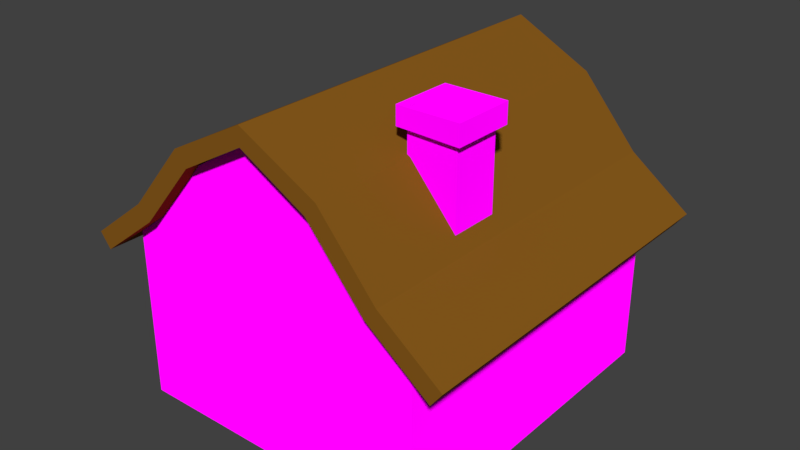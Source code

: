 # Source: House.blend  (saved by Blender 2.80.75; exported with 4.5.12 LTS)
import bpy
from mathutils import Matrix  # noqa: F401  (used for matrix-valued properties, if any)

bpy.ops.wm.read_factory_settings(use_empty=True)
scene = bpy.context.scene
scene.name = 'Scene'

# ---- collections
col_collection_1 = bpy.data.collections.new('Collection 1'); scene.collection.children.link(col_collection_1)

# ---- images (referenced by path relative to the original .blend; pixels are not part of the script)
import os
ASSET_DIR = os.environ.get("B2B_ASSET_DIR", "")  # directory of the original .blend (textures are referenced by path, not embedded)
HERE = os.path.dirname(os.path.abspath(__file__))  # packed textures are extracted next to this script under _unpacked/

def load_image(name, relpath, width, height, colorspace="sRGB"):
    """Load a texture the original file referenced (path relative to the .blend, or extracted next to this script)."""
    p = next((c for c in (os.path.join(HERE, relpath), os.path.join(ASSET_DIR, relpath)) if relpath and os.path.exists(c)), "")
    if p:
        img = bpy.data.images.load(p, check_existing=True)
        img.name = name
    else:  # same state as the original file: an image datablock whose file is absent (Cycles renders it pink)
        img = bpy.data.images.new(name, width, height)
        img.source = "FILE"
        img.filepath = "//" + (relpath or name)
    img.colorspace_settings.name = colorspace
    return img
img_uv_png = load_image('uv.png', 'uv.png', 1024, 1024, 'sRGB')

# ---- materials (node trees are filled in below, after node groups)
mat_house = bpy.data.materials.new('House')
mat_house.alpha_threshold = 0.0
mat_house.roughness = 0.5
mat_house.line_color = (0.0, 0.0, 0.0, 1.0)
mat_door = bpy.data.materials.new('Door')
mat_door.alpha_threshold = 0.0
mat_door.roughness = 0.5
mat_window = bpy.data.materials.new('Window')
mat_window.alpha_threshold = 0.0
mat_window.roughness = 0.5
mat_windowram = bpy.data.materials.new('WindowRam')
mat_windowram.alpha_threshold = 0.0
mat_windowram.roughness = 0.5
mat_doorram = bpy.data.materials.new('DoorRam')
mat_doorram.alpha_threshold = 0.0
mat_doorram.roughness = 0.5
mat_test = bpy.data.materials.new('test')

# ---- material node trees
mat_house.use_nodes = True; mat_house.node_tree.nodes.clear()
_N = mat_house.node_tree.nodes; _L = mat_house.node_tree.links
n0 = _N.new('ShaderNodeOutputMaterial'); n0.name = 'Material Output'; n0.location = (300, 300)
n1 = _N.new('ShaderNodeTexImage'); n1.name = 'Image Texture'; n1.location = (-322, 327)
n1.image = img_uv_png
n1.interpolation = 'Closest'
n2 = _N.new('ShaderNodeBsdfDiffuse'); n2.name = 'Diffuse BSDF'; n2.location = (54, 304)
n2.inputs[1].default_value = 1.0
_L.new(n1.outputs[0], n2.inputs[0])
_L.new(n2.outputs[0], n0.inputs[0])
n0.is_active_output = True
mat_door.use_nodes = True; mat_door.node_tree.nodes.clear()
_N = mat_door.node_tree.nodes; _L = mat_door.node_tree.links
n0 = _N.new('ShaderNodeOutputMaterial'); n0.name = 'Material Output'; n0.location = (300, 300)
n1 = _N.new('ShaderNodeBsdfDiffuse'); n1.name = 'Diffuse BSDF'; n1.location = (10, 300)
n1.inputs[0].default_value = (0.5489, 0.3708, 0.1029, 1.0)
_L.new(n1.outputs[0], n0.inputs[0])
n0.is_active_output = True
mat_window.use_nodes = True; mat_window.node_tree.nodes.clear()
_N = mat_window.node_tree.nodes; _L = mat_window.node_tree.links
n0 = _N.new('ShaderNodeOutputMaterial'); n0.name = 'Material Output'; n0.location = (300, 300)
n1 = _N.new('ShaderNodeBsdfDiffuse'); n1.name = 'Diffuse BSDF'; n1.location = (10, 300)
n1.inputs[0].default_value = (0.09584, 0.1846, 0.8, 1.0)
_L.new(n1.outputs[0], n0.inputs[0])
n0.is_active_output = True
mat_windowram.use_nodes = True; mat_windowram.node_tree.nodes.clear()
_N = mat_windowram.node_tree.nodes; _L = mat_windowram.node_tree.links
n0 = _N.new('ShaderNodeOutputMaterial'); n0.name = 'Material Output'; n0.location = (300, 300)
n1 = _N.new('ShaderNodeBsdfDiffuse'); n1.name = 'Diffuse BSDF'; n1.location = (10, 300)
n1.inputs[0].default_value = (0.2462, 0.1034, 0.01151, 1.0)
_L.new(n1.outputs[0], n0.inputs[0])
n0.is_active_output = True
mat_doorram.use_nodes = True; mat_doorram.node_tree.nodes.clear()
_N = mat_doorram.node_tree.nodes; _L = mat_doorram.node_tree.links
n0 = _N.new('ShaderNodeOutputMaterial'); n0.name = 'Material Output'; n0.location = (300, 300)
n1 = _N.new('ShaderNodeBsdfDiffuse'); n1.name = 'Diffuse BSDF'; n1.location = (10, 300)
n1.inputs[0].default_value = (0.3325, 0.2195, 0.06301, 1.0)
_L.new(n1.outputs[0], n0.inputs[0])
n0.is_active_output = True
mat_test.use_nodes = True; mat_test.node_tree.nodes.clear()
_N = mat_test.node_tree.nodes; _L = mat_test.node_tree.links
n0 = _N.new('ShaderNodeOutputMaterial'); n0.name = 'Material Output'; n0.location = (300, 300)
n1 = _N.new('ShaderNodeBsdfPrincipled'); n1.name = 'Principled BSDF'; n1.location = (10, 300)
n1.distribution = 'GGX'
n1.subsurface_method = 'BURLEY'
n1.inputs[3].default_value = 1.45
n1.inputs[27].default_value = (0.0, 0.0, 0.0, 1.0)
n1.inputs[28].default_value = 1.0
n2 = _N.new('ShaderNodeTexImage'); n2.name = 'Image Texture'; n2.location = (-280, 280)
n2.image = img_uv_png
_L.new(n1.outputs[0], n0.inputs[0])
_L.new(n2.outputs[0], n1.inputs[0])
n0.is_active_output = True

# ---- world
world_world = bpy.data.worlds.new('World'); scene.world = world_world
world_world.color = (0.05088, 0.05088, 0.05088)
world_world.use_sun_shadow = False
world_world.sun_shadow_jitter_overblur = 0.0
world_world.cycles.sampling_method = 'MANUAL'

# ---- meshes
me_cube_007 = bpy.data.meshes.new('Cube.007')
me_cube_007.from_pydata([(-1.0, -0.9751, -1.0), (-1.0, -0.9751, 2.166), (-1.0, 1.025, -1.0), (-1.0, 1.025, 2.166), (1.0, -0.9751, -1.683), (1.0, -0.9751, 2.166), (1.0, 1.025, -1.683), (1.0, 1.025, 2.166), (-1.0, -0.9751, 1.885), (-1.0, 1.025, 1.885), (1.0, 1.025, 1.825), (1.0, -0.9751, 1.825), (-1.257, -1.232, 1.853), (-1.257, -1.232, 2.206), (-1.257, 1.282, 2.206), (1.257, 1.282, 2.206), (1.257, -1.232, 2.206), (-1.257, 1.282, 1.853), (1.257, 1.282, 1.777), (1.257, -1.232, 1.777), (-1.0, -0.9751, 2.554), (-1.0, 1.025, 2.554), (1.0, 1.025, 2.554), (1.0, -0.9751, 2.554), (1.257, -1.232, 2.594), (-1.257, -1.232, 2.594), (-1.257, 1.282, 2.594), (1.257, 1.282, 2.594)], [], [(16, 15, 27, 24), (8, 11, 19, 12), (10, 9, 17, 18), (3, 7, 22, 21), (2, 6, 4, 0), (7, 3, 1, 5), (4, 11, 8, 0), (6, 10, 11, 4), (2, 9, 10, 6), (0, 8, 9, 2), (12, 13, 14, 17), (17, 14, 15, 18), (18, 15, 16, 19), (19, 16, 13, 12), (9, 8, 12, 17), (5, 1, 20, 23), (11, 10, 18, 19), (15, 14, 26, 27), (21, 22, 27, 26), (23, 20, 25, 24), (22, 23, 24, 27), (20, 21, 26, 25), (14, 13, 25, 26), (7, 5, 23, 22), (13, 16, 24, 25), (1, 3, 21, 20)])
me_cube_007.materials.append(mat_house)
me_cube_007.use_remesh_preserve_volume = False
me_cube_007.use_remesh_preserve_attributes = False
me_cube_007.use_mirror_vertex_groups = False
me_cube_007.update()
me_cube_006 = bpy.data.meshes.new('Cube.006')
me_cube_006.from_pydata([(0.0, 1.766, -0.3684), (0.25, 1.766, -0.3708), (-0.25, 1.766, -0.3684), (0.0, 1.766, -0.01178), (0.25, 1.766, -0.0952), (-0.25, 1.766, -0.09177), (-0.125, 1.766, -0.3684), (-0.125, 1.766, -0.03374), (0.125, 1.766, -0.3696), (0.125, 1.766, -0.03546), (0.0, 1.705, -0.3684), (0.25, 1.705, -0.3708), (-0.25, 1.705, -0.3684), (0.0, 1.705, -0.01178), (0.25, 1.705, -0.0952), (-0.25, 1.705, -0.09177), (-0.125, 1.705, -0.3684), (-0.125, 1.705, -0.03374), (0.125, 1.705, -0.3696), (0.125, 1.705, -0.03546), (-0.2349, 1.766, -0.3684), (-0.2349, 1.766, -0.08476), (-0.2349, 1.705, -0.3684), (-0.2349, 1.705, -0.08476), (0.0, 1.766, -0.02915), (0.25, 1.766, -0.1086), (-0.25, 1.766, -0.1052), (-0.125, 1.766, -0.05004), (0.125, 1.766, -0.05173), (0.0, 1.705, -0.02915), (0.25, 1.705, -0.1086), (-0.25, 1.705, -0.1052), (-0.125, 1.705, -0.05004), (0.125, 1.705, -0.05173), (-0.2349, 1.705, -0.09857), (-0.2349, 1.766, -0.09857), (0.235, 1.766, -0.3707), (0.235, 1.766, -0.08802), (0.235, 1.705, -0.3707), (0.235, 1.705, -0.08802), (0.235, 1.705, -0.1018), (0.235, 1.766, -0.1018), (0.0, 1.766, -0.3532), (0.25, 1.766, -0.359), (-0.25, 1.766, -0.3566), (-0.125, 1.766, -0.3541), (0.125, 1.766, -0.3553), (0.0, 1.705, -0.3532), (0.25, 1.705, -0.359), (-0.25, 1.705, -0.3566), (-0.125, 1.705, -0.3541), (0.125, 1.705, -0.3553), (-0.2349, 1.766, -0.3563), (-0.2349, 1.705, -0.3563), (0.235, 1.766, -0.3586), (0.235, 1.705, -0.3586)], [], [(41, 37, 4, 25), (27, 7, 3, 24), (35, 21, 7, 27), (24, 3, 9, 28), (40, 30, 14, 39), (32, 29, 13, 17), (34, 32, 17, 23), (29, 33, 19, 13), (25, 4, 14, 30), (44, 2, 12, 49), (36, 1, 11, 38), (6, 0, 10, 16), (37, 9, 19, 39), (3, 7, 17, 13), (20, 6, 16, 22), (21, 5, 15, 23), (0, 8, 18, 10), (9, 3, 13, 19), (7, 21, 23, 17), (2, 20, 22, 12), (31, 34, 23, 15), (26, 5, 21, 35), (44, 26, 35, 52), (49, 53, 34, 31), (5, 26, 31, 15), (43, 25, 30, 48), (47, 51, 33, 29), (53, 50, 32, 34), (50, 47, 29, 32), (55, 48, 30, 40), (42, 24, 28, 46), (52, 35, 27, 45), (45, 27, 24, 42), (54, 41, 25, 43), (46, 28, 41, 54), (51, 55, 40, 33), (4, 37, 39, 14), (8, 36, 38, 18), (33, 40, 39, 19), (28, 9, 37, 41), (18, 38, 55, 51), (8, 46, 54, 36), (36, 54, 43, 1), (6, 45, 42, 0), (20, 52, 45, 6), (0, 42, 46, 8), (38, 11, 48, 55), (16, 10, 47, 50), (22, 16, 50, 53), (10, 18, 51, 47), (1, 43, 48, 11), (12, 22, 53, 49), (2, 44, 52, 20), (26, 44, 49, 31)])
me_cube_006.polygons.foreach_set('use_smooth', [True] * 54)
me_cube_006.polygons.foreach_set('material_index', [2, 2, 2, 2, 1, 1, 1, 1, 2, 2, 1, 1, 2, 2, 1, 2, 1, 2, 2, 1, 1, 2, 2, 1, 2, 2, 1, 1, 1, 1, 1, 1, 1, 2, 1, 1, 2, 1, 1, 2, 1, 2, 2, 2, 2, 2, 1, 1, 1, 1, 2, 1, 2, 2])
me_cube_006.materials.append(mat_door)
me_cube_006.materials.append(mat_window)
me_cube_006.materials.append(mat_windowram)
me_cube_006.use_remesh_preserve_volume = False
me_cube_006.use_remesh_preserve_attributes = False
me_cube_006.use_mirror_vertex_groups = False
me_cube_006.update()
me_sphere = bpy.data.meshes.new('Sphere')
me_sphere.from_pydata([(1.352e-08, 0.03972, 0.0959), (1.352e-08, 0.0734, 0.0734), (1.352e-08, 0.08631, 0.05767), (1.352e-08, 0.0959, 0.03972), (1.352e-08, 0.1018, 0.02025), (1.352e-08, 0.1038, 7.161e-09), (1.352e-08, 0.1018, -0.02025), (1.352e-08, 0.08631, -0.05767), (1.352e-08, 0.0734, -0.0734), (1.352e-08, 0.05767, -0.08631), (1.352e-08, 0.03972, -0.0959), (0.01013, 0.01754, 0.1018), (0.01986, 0.0344, 0.0959), (0.02884, 0.04994, 0.08631), (0.0367, 0.06357, 0.0734), (0.04316, 0.07475, 0.05767), (0.04795, 0.08305, 0.03972), (0.05091, 0.08817, 0.02025), (0.0519, 0.0899, 7.161e-09), (0.05091, 0.08817, -0.02025), (0.04795, 0.08305, -0.03972), (0.04316, 0.07475, -0.05767), (0.0367, 0.06357, -0.0734), (0.02884, 0.04994, -0.08631), (0.01986, 0.0344, -0.0959), (0.01013, 0.01754, -0.1018), (0.01754, 0.01013, 0.1018), (0.0344, 0.01986, 0.0959), (0.04994, 0.02884, 0.08631), (0.06357, 0.0367, 0.0734), (0.07475, 0.04316, 0.05767), (0.08306, 0.04795, 0.03972), (0.08817, 0.05091, 0.02025), (0.0899, 0.0519, 7.161e-09), (0.08817, 0.05091, -0.02025), (0.08306, 0.04795, -0.03972), (0.07475, 0.04316, -0.05767), (0.06357, 0.0367, -0.0734), (0.04994, 0.02884, -0.08631), (0.0344, 0.01986, -0.0959), (0.01754, 0.01013, -0.1018), (0.02025, -2.666e-07, 0.1018), (0.03972, -2.627e-07, 0.0959), (0.05767, -2.627e-07, 0.08631), (0.0734, -2.674e-07, 0.0734), (0.08631, -2.704e-07, 0.05767), (0.0959, -2.643e-07, 0.03972), (0.1018, -2.704e-07, 0.02025), (0.1038, -2.674e-07, 7.161e-09), (0.1018, -2.674e-07, -0.02025), (0.0959, -2.704e-07, -0.03972), (0.08631, -2.704e-07, -0.05767), (0.0734, -2.674e-07, -0.0734), (0.05767, -2.627e-07, -0.08631), (0.03972, -2.658e-07, -0.0959), (0.02025, -2.658e-07, -0.1018), (0.01754, -0.01013, 0.1018), (0.0344, -0.01986, 0.0959), (0.04994, -0.02884, 0.08631), (0.06357, -0.0367, 0.0734), (0.07475, -0.04316, 0.05767), (0.08306, -0.04795, 0.03972), (0.08817, -0.05091, 0.02025), (0.0899, -0.0519, 7.161e-09), (0.08817, -0.05091, -0.02025), (0.08306, -0.04795, -0.03972), (0.07475, -0.04316, -0.05767), (0.06357, -0.0367, -0.0734), (0.04994, -0.02884, -0.08631), (0.0344, -0.01986, -0.0959), (0.01754, -0.01013, -0.1018), (0.01013, -0.01754, 0.1018), (0.01986, -0.0344, 0.0959), (0.02884, -0.04994, 0.08631), (0.0367, -0.06357, 0.0734), (0.04316, -0.07475, 0.05767), (0.04795, -0.08306, 0.03972), (0.05091, -0.08817, 0.02025), (0.0519, -0.0899, 7.161e-09), (0.05091, -0.08817, -0.02025), (0.04795, -0.08306, -0.03972), (0.04316, -0.07475, -0.05767), (0.0367, -0.06357, -0.0734), (0.02884, -0.04994, -0.08631), (0.01986, -0.0344, -0.0959), (0.01013, -0.01754, -0.1018), (1.342e-08, -0.02025, 0.1018), (1.497e-08, -0.03972, 0.0959), (1.497e-08, -0.05767, 0.08631), (8.779e-09, -0.0734, 0.0734), (5.685e-09, -0.08631, 0.05767), (1.187e-08, -0.0959, 0.03972), (5.685e-09, -0.1018, 0.02025), (5.685e-09, -0.1038, 7.161e-09), (1.187e-08, -0.1018, -0.02025), (1.187e-08, -0.0959, -0.03972), (5.685e-09, -0.08631, -0.05767), (8.779e-09, -0.0734, -0.0734), (1.187e-08, -0.05767, -0.08631), (1.187e-08, -0.03972, -0.0959), (1.342e-08, -0.02025, -0.1018), (-0.01013, -0.01754, 0.1018), (-0.01986, -0.0344, 0.0959), (-0.02884, -0.04994, 0.08631), (-0.0367, -0.06357, 0.0734), (-0.04316, -0.07475, 0.05767), (-0.04795, -0.08306, 0.03972), (-0.05091, -0.08817, 0.02025), (-0.0519, -0.0899, 7.161e-09), (-0.05091, -0.08817, -0.02025), (-0.04795, -0.08306, -0.03972), (-0.04316, -0.07475, -0.05767), (-0.0367, -0.06357, -0.0734), (-0.02884, -0.04994, -0.08631), (-0.01986, -0.0344, -0.0959), (-0.01013, -0.01754, -0.1018), (-1.577e-08, -2.826e-07, 0.1038), (-0.01754, -0.01013, 0.1018), (-0.0344, -0.01986, 0.0959), (-0.04994, -0.02884, 0.08631), (-0.06357, -0.0367, 0.0734), (-0.07475, -0.04316, 0.05767), (-0.08306, -0.04795, 0.03972), (-0.08817, -0.05091, 0.02025), (-0.0899, -0.0519, 7.161e-09), (-0.08817, -0.05091, -0.02025), (-0.08306, -0.04795, -0.03972), (-0.07475, -0.04316, -0.05767), (-0.06357, -0.0367, -0.0734), (-0.04994, -0.02884, -0.08631), (-0.0344, -0.01986, -0.0959), (-0.01754, -0.01013, -0.1018), (1.352e-08, -2.657e-07, -0.1038), (-0.02025, -2.658e-07, 0.1018), (-0.03972, -2.658e-07, 0.0959), (-0.05767, -2.627e-07, 0.08631), (-0.0734, -2.612e-07, 0.0734), (-0.08631, -2.55e-07, 0.05767), (-0.0959, -2.643e-07, 0.03972), (-0.1018, -2.581e-07, 0.02025), (-0.1038, -2.612e-07, 7.161e-09), (-0.1018, -2.612e-07, -0.02025), (-0.0959, -2.643e-07, -0.03972), (-0.08631, -2.55e-07, -0.05767), (-0.0734, -2.612e-07, -0.0734), (-0.05767, -2.612e-07, -0.08631), (-0.03972, -2.643e-07, -0.0959), (-0.02025, -2.658e-07, -0.1018), (-0.01754, 0.01013, 0.1018), (-0.0344, 0.01986, 0.0959), (-0.04994, 0.02884, 0.08631), (-0.06357, 0.0367, 0.0734), (-0.07475, 0.04316, 0.05767), (-0.08306, 0.04795, 0.03972), (-0.08817, 0.05091, 0.02025), (-0.0899, 0.0519, 7.161e-09), (-0.08817, 0.05091, -0.02025), (-0.08306, 0.04795, -0.03972), (-0.07475, 0.04316, -0.05767), (-0.06357, 0.0367, -0.0734), (-0.04994, 0.02884, -0.08631), (-0.0344, 0.01986, -0.0959), (-0.01754, 0.01013, -0.1018), (-0.01013, 0.01754, 0.1018), (-0.01986, 0.0344, 0.0959), (-0.02884, 0.04994, 0.08631), (-0.0367, 0.06357, 0.0734), (-0.04316, 0.07475, 0.05767), (-0.04795, 0.08305, 0.03972), (-0.05091, 0.08817, 0.02025), (-0.0519, 0.0899, 7.161e-09), (-0.05091, 0.08817, -0.02025), (-0.04795, 0.08305, -0.03972), (-0.04316, 0.07475, -0.05767), (-0.0367, 0.06357, -0.0734), (-0.02884, 0.04994, -0.08631), (-0.01986, 0.0344, -0.0959), (-0.01013, 0.01754, -0.1018), (1.342e-08, 0.02025, 0.1018), (1.806e-08, 0.05767, 0.08631), (1.187e-08, 0.0959, -0.03972), (1.342e-08, 0.02025, -0.1018)], [], [(0, 178, 11, 12), (180, 6, 19, 20), (179, 0, 12, 13), (7, 180, 20, 21), (1, 179, 13, 14), (8, 7, 21, 22), (2, 1, 14, 15), (9, 8, 22, 23), (3, 2, 15, 16), (10, 9, 23, 24), (4, 3, 16, 17), (181, 10, 24, 25), (5, 4, 17, 18), (178, 116, 11), (132, 181, 25), (6, 5, 18, 19), (11, 116, 26), (132, 25, 40), (19, 18, 33, 34), (12, 11, 26, 27), (20, 19, 34, 35), (13, 12, 27, 28), (21, 20, 35, 36), (14, 13, 28, 29), (22, 21, 36, 37), (15, 14, 29, 30), (23, 22, 37, 38), (16, 15, 30, 31), (24, 23, 38, 39), (17, 16, 31, 32), (25, 24, 39, 40), (18, 17, 32, 33), (30, 29, 44, 45), (38, 37, 52, 53), (31, 30, 45, 46), (39, 38, 53, 54), (32, 31, 46, 47), (40, 39, 54, 55), (33, 32, 47, 48), (26, 116, 41), (132, 40, 55), (34, 33, 48, 49), (27, 26, 41, 42), (35, 34, 49, 50), (28, 27, 42, 43), (36, 35, 50, 51), (29, 28, 43, 44), (37, 36, 51, 52), (49, 48, 63, 64), (42, 41, 56, 57), (50, 49, 64, 65), (43, 42, 57, 58), (51, 50, 65, 66), (44, 43, 58, 59), (52, 51, 66, 67), (45, 44, 59, 60), (53, 52, 67, 68), (46, 45, 60, 61), (54, 53, 68, 69), (47, 46, 61, 62), (55, 54, 69, 70), (48, 47, 62, 63), (41, 116, 56), (132, 55, 70), (68, 67, 82, 83), (61, 60, 75, 76), (69, 68, 83, 84), (62, 61, 76, 77), (70, 69, 84, 85), (63, 62, 77, 78), (56, 116, 71), (132, 70, 85), (64, 63, 78, 79), (57, 56, 71, 72), (65, 64, 79, 80), (58, 57, 72, 73), (66, 65, 80, 81), (59, 58, 73, 74), (67, 66, 81, 82), (60, 59, 74, 75), (72, 71, 86, 87), (80, 79, 94, 95), (73, 72, 87, 88), (81, 80, 95, 96), (74, 73, 88, 89), (82, 81, 96, 97), (75, 74, 89, 90), (83, 82, 97, 98), (76, 75, 90, 91), (84, 83, 98, 99), (77, 76, 91, 92), (85, 84, 99, 100), (78, 77, 92, 93), (71, 116, 86), (132, 85, 100), (79, 78, 93, 94), (91, 90, 105, 106), (99, 98, 113, 114), (92, 91, 106, 107), (100, 99, 114, 115), (93, 92, 107, 108), (86, 116, 101), (132, 100, 115), (94, 93, 108, 109), (87, 86, 101, 102), (95, 94, 109, 110), (88, 87, 102, 103), (96, 95, 110, 111), (89, 88, 103, 104), (97, 96, 111, 112), (90, 89, 104, 105), (98, 97, 112, 113), (110, 109, 125, 126), (103, 102, 118, 119), (111, 110, 126, 127), (104, 103, 119, 120), (112, 111, 127, 128), (105, 104, 120, 121), (113, 112, 128, 129), (106, 105, 121, 122), (114, 113, 129, 130), (107, 106, 122, 123), (115, 114, 130, 131), (108, 107, 123, 124), (101, 116, 117), (132, 115, 131), (109, 108, 124, 125), (102, 101, 117, 118), (130, 129, 145, 146), (123, 122, 138, 139), (131, 130, 146, 147), (124, 123, 139, 140), (117, 116, 133), (132, 131, 147), (125, 124, 140, 141), (118, 117, 133, 134), (126, 125, 141, 142), (119, 118, 134, 135), (127, 126, 142, 143), (120, 119, 135, 136), (128, 127, 143, 144), (121, 120, 136, 137), (129, 128, 144, 145), (122, 121, 137, 138), (143, 142, 157, 158), (136, 135, 150, 151), (144, 143, 158, 159), (137, 136, 151, 152), (145, 144, 159, 160), (138, 137, 152, 153), (146, 145, 160, 161), (139, 138, 153, 154), (147, 146, 161, 162), (140, 139, 154, 155), (133, 116, 148), (132, 147, 162), (141, 140, 155, 156), (134, 133, 148, 149), (142, 141, 156, 157), (135, 134, 149, 150), (162, 161, 176, 177), (155, 154, 169, 170), (148, 116, 163), (132, 162, 177), (156, 155, 170, 171), (149, 148, 163, 164), (157, 156, 171, 172), (150, 149, 164, 165), (158, 157, 172, 173), (151, 150, 165, 166), (159, 158, 173, 174), (152, 151, 166, 167), (160, 159, 174, 175), (153, 152, 167, 168), (161, 160, 175, 176), (154, 153, 168, 169), (166, 165, 179, 1), (174, 173, 7, 8), (167, 166, 1, 2), (175, 174, 8, 9), (168, 167, 2, 3), (176, 175, 9, 10), (169, 168, 3, 4), (177, 176, 10, 181), (170, 169, 4, 5), (163, 116, 178), (132, 177, 181), (171, 170, 5, 6), (164, 163, 178, 0), (172, 171, 6, 180), (165, 164, 0, 179), (173, 172, 180, 7)])
me_sphere.polygons.foreach_set('use_smooth', [True] * 192)
me_sphere.use_remesh_preserve_volume = False
me_sphere.use_remesh_preserve_attributes = False
me_sphere.use_mirror_vertex_groups = False
me_sphere.update()
me_cube_005 = bpy.data.meshes.new('Cube.005')
me_cube_005.from_pydata([(0.0, 1.766, -1.0), (-0.5, 1.766, -1.0), (0.5, 1.766, -1.0), (0.0, 1.766, 0.1576), (-0.5, 1.766, -0.1182), (0.5, 1.766, -0.1089), (0.25, 1.766, -1.0), (0.25, 1.766, 0.07812), (-0.25, 1.766, -1.0), (-0.25, 1.766, 0.08221), (0.0, 1.536, -1.0), (-0.5, 1.536, -1.0), (0.5, 1.536, -1.0), (0.0, 1.536, 0.1576), (-0.5, 1.536, -0.1182), (0.5, 1.536, -0.1089), (0.25, 1.536, -1.0), (0.25, 1.536, 0.07812), (-0.25, 1.536, -1.0), (-0.25, 1.536, 0.08221), (0.0, 1.766, -0.3684), (-0.5, 1.766, -0.4854), (0.5, 1.766, -0.48), (0.25, 1.766, -0.3708), (-0.25, 1.766, -0.3684), (0.0, 1.536, -0.3244), (-0.5, 1.536, -0.4854), (0.5, 1.536, -0.48), (0.25, 1.536, -0.3708), (-0.25, 1.536, -0.3684), (0.0, 1.766, -0.01178), (-0.5, 1.766, -0.26), (0.5, 1.766, -0.2522), (0.25, 1.766, -0.0952), (-0.25, 1.766, -0.09177), (0.0, 1.536, -0.02852), (-0.5, 1.536, -0.26), (0.5, 1.536, -0.2522), (0.25, 1.536, -0.0952), (-0.25, 1.536, -0.09177), (-0.125, 1.766, 0.1199), (-0.125, 1.766, -1.0), (-0.125, 1.536, 0.1199), (-0.125, 1.536, -1.0), (-0.125, 1.536, -0.3464), (-0.125, 1.766, -0.3684), (-0.125, 1.536, -0.06015), (-0.125, 1.766, -0.03374), (0.125, 1.766, -1.0), (0.125, 1.766, 0.1178), (0.125, 1.536, -1.0), (0.125, 1.536, 0.1178), (0.125, 1.536, -0.3476), (0.125, 1.766, -0.3696), (0.125, 1.536, -0.06186), (0.125, 1.766, -0.03546), (0.4646, 1.766, -0.08241), (0.4646, 1.766, -1.0), (0.4646, 1.536, -0.08241), (0.4646, 1.536, -1.0), (0.4646, 1.536, -0.4645), (0.4646, 1.766, -0.4645), (0.4646, 1.536, -0.2299), (0.4646, 1.766, -0.2299), (0.0, 1.766, 0.1359), (-0.5, 1.766, -0.1363), (0.5, 1.766, -0.1272), (0.25, 1.766, 0.05596), (-0.25, 1.766, 0.05996), (0.0, 1.536, 0.1338), (-0.5, 1.536, -0.1363), (0.5, 1.536, -0.1272), (0.25, 1.536, 0.05596), (-0.25, 1.536, 0.05996), (-0.125, 1.536, 0.09687), (-0.125, 1.766, 0.1002), (0.125, 1.536, 0.09487), (0.125, 1.766, 0.09824), (0.4646, 1.536, -0.1013), (0.4646, 1.766, -0.1013), (-0.4767, 1.766, -1.0), (-0.4767, 1.766, -0.09955), (-0.4767, 1.536, -1.0), (-0.4767, 1.536, -0.09955), (-0.4767, 1.536, -0.4745), (-0.4767, 1.766, -0.4745), (-0.4767, 1.536, -0.2443), (-0.4767, 1.766, -0.2443), (-0.4767, 1.536, -0.1181), (-0.4767, 1.766, -0.1181)], [], [(75, 40, 3, 64), (79, 56, 5, 66), (77, 49, 7, 67), (89, 81, 9, 68), (74, 69, 13, 42), (78, 71, 15, 58), (76, 72, 17, 51), (88, 73, 19, 83), (48, 6, 16, 50), (80, 8, 18, 82), (21, 1, 11, 26), (66, 5, 15, 71), (40, 9, 19, 42), (56, 7, 17, 58), (57, 2, 12, 59), (49, 3, 13, 51), (41, 0, 10, 43), (81, 4, 14, 83), (2, 22, 27, 12), (31, 21, 26, 36), (82, 18, 29, 84), (50, 16, 28, 52), (59, 12, 27, 60), (43, 10, 25, 44), (80, 85, 24, 8), (48, 53, 23, 6), (57, 61, 22, 2), (41, 45, 20, 0), (65, 31, 36, 70), (22, 32, 37, 27), (84, 29, 39, 86), (52, 28, 38, 54), (60, 27, 37, 62), (44, 25, 35, 46), (85, 87, 34, 24), (61, 63, 32, 22), (29, 44, 46, 39), (8, 24, 45, 41), (18, 43, 44, 29), (8, 41, 43, 18), (3, 40, 42, 13), (73, 74, 42, 19), (68, 9, 40, 75), (25, 52, 54, 35), (0, 20, 53, 48), (10, 50, 52, 25), (7, 49, 51, 17), (0, 48, 50, 10), (69, 76, 51, 13), (64, 3, 49, 77), (23, 33, 63, 61), (28, 60, 62, 38), (6, 23, 61, 57), (16, 59, 60, 28), (6, 57, 59, 16), (5, 56, 58, 15), (72, 78, 58, 17), (67, 7, 56, 79), (33, 67, 79, 63), (38, 62, 78, 72), (30, 64, 77, 55), (35, 54, 76, 69), (34, 68, 75, 47), (39, 46, 74, 73), (4, 65, 70, 14), (32, 66, 71, 37), (86, 39, 73, 88), (54, 38, 72, 76), (62, 37, 71, 78), (46, 35, 69, 74), (87, 89, 68, 34), (55, 77, 67, 33), (63, 79, 66, 32), (47, 75, 64, 30), (31, 65, 89, 87), (36, 86, 88, 70), (21, 31, 87, 85), (26, 84, 86, 36), (1, 21, 85, 80), (11, 82, 84, 26), (9, 81, 83, 19), (1, 80, 82, 11), (70, 88, 83, 14), (65, 4, 81, 89)])
me_cube_005.polygons.foreach_set('use_smooth', [True] * 84)
me_cube_005.polygons.foreach_set('material_index', [2, 2, 2, 2, 0, 0, 0, 0, 0, 0, 2, 2, 2, 2, 0, 2, 0, 2, 2, 2, 0, 0, 0, 0, 0, 0, 2, 0, 2, 2, 0, 0, 0, 0, 0, 2, 0, 0, 0, 0, 2, 0, 2, 0, 0, 0, 2, 0, 0, 2, 0, 0, 0, 0, 0, 2, 0, 2, 0, 0, 0, 0, 0, 0, 2, 2, 0, 0, 0, 0, 0, 0, 2, 0, 2, 0, 2, 0, 2, 0, 2, 0, 0, 2])
me_cube_005.materials.append(mat_door)
me_cube_005.materials.append(mat_window)
me_cube_005.materials.append(mat_doorram)
me_cube_005.use_remesh_preserve_volume = False
me_cube_005.use_remesh_preserve_attributes = False
me_cube_005.use_mirror_vertex_groups = False
me_cube_005.update()
me_cube_004 = bpy.data.meshes.new('Cube.004')
me_cube_004.from_pydata([(1.264, -0.602, 0.7269), (1.264, 1.794, 0.7269), (0.0, 1.794, 1.722), (0.0, -0.602, 1.722), (0.5, 1.794, 1.46), (0.5, -0.602, 1.46), (0.8679, 1.794, 1.028), (0.8679, -0.602, 1.028)], [], [(4, 2, 3, 5), (6, 4, 5, 7), (1, 6, 7, 0)])
me_cube_004.materials.append(mat_windowram)
me_cube_004.use_remesh_preserve_volume = False
me_cube_004.use_remesh_preserve_attributes = False
me_cube_004.use_mirror_vertex_groups = False
me_cube_004.update()
me_cube_003 = bpy.data.meshes.new('Cube.003')
me_cube_003.from_pydata([(-1.0, -0.4437, -1.0), (-0.8316, -0.4437, 0.3439), (-1.0, 1.766, -1.0), (-0.8316, 1.766, 0.3439), (1.0, -0.4437, -1.0), (0.8307, -0.4437, 0.3439), (1.0, 1.766, -1.0), (0.8307, 1.766, 0.3439), (0.0, 1.766, -1.0), (0.0, 1.766, 0.9495), (0.0, -0.4437, -1.0), (0.0, -0.4437, 0.9495), (-0.5, 1.766, -1.0), (-0.5, -0.4437, 0.6467), (-0.5, 1.766, 0.6467), (-0.5, -0.4437, -1.0), (0.5, 1.766, 0.6467), (0.5, -0.4437, -1.0), (0.5, 1.766, -1.0), (0.5, -0.4437, 0.6467), (-1.0, -0.4437, 0.1593), (-1.0, 1.766, 0.1593), (1.0, 1.766, 0.1593), (1.0, -0.4437, 0.1593), (0.0, -0.4437, 0.6817), (0.0, 1.766, 0.6817), (-0.5, 1.766, 0.4205), (-0.5, -0.4437, 0.4205), (0.5, -0.4437, 0.4205), (0.5, 1.766, 0.4205), (-1.0, 1.766, -0.3379), (1.0, 1.766, -0.3379), (1.0, -0.4437, -0.3379), (0.0, -0.4437, -0.07669), (0.0, 1.766, 0.1576), (-0.5, 1.766, -0.1182), (-0.5, -0.4437, -0.2073), (0.5, -0.4437, -0.2073), (0.5, 1.766, -0.1089), (-1.0, -0.4437, -0.3379), (0.25, 1.766, -1.0), (0.25, -0.4437, 0.7981), (0.25, 1.766, 0.7981), (0.25, -0.4437, -1.0), (0.25, 1.766, 0.5511), (0.25, -0.4437, 0.5511), (0.25, -0.4437, -0.142), (0.25, 1.766, 0.07812), (-0.25, 1.766, 0.7981), (-0.25, -0.4437, -1.0), (-0.25, 1.766, -1.0), (-0.25, -0.4437, 0.7981), (-0.25, -0.4437, 0.5511), (-0.25, 1.766, 0.5511), (-0.25, 1.766, 0.08221), (-0.25, -0.4437, -0.142)], [], [(20, 1, 3, 21), (29, 16, 7, 22), (22, 7, 5, 23), (27, 13, 1, 20), (18, 6, 4, 17), (50, 8, 10, 49), (45, 41, 11, 24), (53, 48, 9, 25), (21, 3, 14, 26), (2, 12, 15, 0), (52, 51, 13, 27), (23, 5, 19, 28), (40, 18, 17, 43), (44, 42, 16, 29), (47, 44, 29, 38), (32, 23, 28, 37), (55, 52, 27, 36), (30, 21, 26, 35), (54, 53, 25, 34), (46, 45, 24, 33), (36, 27, 20, 39), (31, 22, 23, 32), (38, 29, 22, 31), (39, 20, 21, 30), (0, 39, 30, 2), (18, 38, 31, 6), (6, 31, 32, 4), (15, 36, 39, 0), (43, 46, 33, 10), (2, 30, 35, 12), (49, 55, 36, 15), (4, 32, 37, 17), (17, 37, 46, 43), (37, 28, 45, 46), (34, 25, 44, 47), (25, 9, 42, 44), (8, 40, 43, 10), (28, 19, 41, 45), (10, 33, 55, 49), (35, 26, 53, 54), (33, 24, 52, 55), (24, 11, 51, 52), (26, 14, 48, 53), (12, 50, 49, 15)])
_uv = me_cube_003.uv_layers.new(name='UVMap')
_uv.uv.foreach_set('vector', [0.04545, 0.6001, 0.04545, 0.6837, 1.045, 0.6837, 1.045, 0.6001, 0.8188, 0.1534, 0.8188, 0.1734, 0.848, 0.1467, 0.8629, 0.1304, 1.045, 0.6001, 1.045, 0.6837, 0.04545, 0.6837, 0.04545, 0.6001, 0.7265, 0.1538, 0.7265, 0.1749, 0.6956, 0.1467, 0.68, 0.1295, 0.7263, 1.045, 0.9526, 1.045, 0.9526, 0.04545, 0.7263, 0.04545, 0.3869, 1.045, 0.5, 1.045, 0.5, 0.04545, 0.3869, 0.04545, 0.7962, 0.166, 0.7962, 0.1889, 0.773, 0.203, 0.773, 0.1781, 0.7527, 0.1649, 0.7527, 0.1867, 0.7747, 0.2001, 0.7747, 0.1765, 0.6865, 0.1304, 0.7014, 0.1467, 0.7306, 0.1734, 0.7306, 0.1534, 0.04741, 1.045, 0.2737, 1.045, 0.2737, 0.04545, 0.04741, 0.04545, 0.7497, 0.166, 0.7497, 0.1889, 0.7265, 0.1749, 0.7265, 0.1538, 0.866, 0.1295, 0.8503, 0.1467, 0.8195, 0.1749, 0.8195, 0.1538, 0.6132, 1.045, 0.7263, 1.045, 0.7263, 0.04545, 0.6132, 0.04545, 0.7968, 0.1649, 0.7968, 0.1867, 0.8188, 0.1734, 0.8188, 0.1534, 0.7968, 0.1232, 0.7968, 0.1649, 0.8188, 0.1534, 0.8188, 0.1067, 0.866, 0.08328, 0.866, 0.1295, 0.8195, 0.1538, 0.8195, 0.09543, 0.7497, 0.1015, 0.7497, 0.166, 0.7265, 0.1538, 0.7265, 0.09543, 0.6865, 0.08654, 0.6865, 0.1304, 0.7306, 0.1534, 0.7306, 0.1059, 0.7527, 0.1236, 0.7527, 0.1649, 0.7747, 0.1765, 0.7747, 0.1302, 0.7962, 0.1015, 0.7962, 0.166, 0.773, 0.1781, 0.773, 0.1076, 0.7265, 0.09543, 0.7265, 0.1538, 0.68, 0.1295, 0.68, 0.08328, 0.8652, 0.1256, 0.8652, 0.1861, 0.6737, 0.1861, 0.6737, 0.1256, 0.8188, 0.1067, 0.8188, 0.1534, 0.8629, 0.1304, 0.8629, 0.08654, 0.01386, 0.1347, 0.01386, 0.2077, 0.3386, 0.2077, 0.3386, 0.1347, 0.01386, 0.03734, 0.01386, 0.1347, 0.3386, 0.1347, 0.3386, 0.03734, 0.8188, 0.02814, 0.8188, 0.1067, 0.8629, 0.08654, 0.8629, 0.02814, 0.8652, 0.04497, 0.8652, 0.1256, 0.6737, 0.1256, 0.6737, 0.04497, 0.7265, 0.0217, 0.7265, 0.09543, 0.68, 0.08328, 0.68, 0.0217, 0.7962, 0.0217, 0.7962, 0.1015, 0.773, 0.1076, 0.773, 0.0217, 0.6865, 0.02814, 0.6865, 0.08654, 0.7306, 0.1059, 0.7306, 0.02814, 0.7497, 0.0217, 0.7497, 0.1015, 0.7265, 0.09543, 0.7265, 0.0217, 0.866, 0.0217, 0.866, 0.08328, 0.8195, 0.09543, 0.8195, 0.0217, 0.8195, 0.0217, 0.8195, 0.09543, 0.7962, 0.1015, 0.7962, 0.0217, 0.8195, 0.09543, 0.8195, 0.1538, 0.7962, 0.166, 0.7962, 0.1015, 0.7747, 0.1302, 0.7747, 0.1765, 0.7968, 0.1649, 0.7968, 0.1232, 0.7747, 0.1765, 0.7747, 0.2001, 0.7968, 0.1867, 0.7968, 0.1649, 0.5, 1.045, 0.6132, 1.045, 0.6132, 0.04545, 0.5, 0.04545, 0.8195, 0.1538, 0.8195, 0.1749, 0.7962, 0.1889, 0.7962, 0.166, 0.773, 0.0217, 0.773, 0.1076, 0.7497, 0.1015, 0.7497, 0.0217, 0.7306, 0.1059, 0.7306, 0.1534, 0.7527, 0.1649, 0.7527, 0.1236, 0.773, 0.1076, 0.773, 0.1781, 0.7497, 0.166, 0.7497, 0.1015, 0.773, 0.1781, 0.773, 0.203, 0.7497, 0.1889, 0.7497, 0.166, 0.7306, 0.1534, 0.7306, 0.1734, 0.7527, 0.1867, 0.7527, 0.1649, 0.2737, 1.045, 0.3869, 1.045, 0.3869, 0.04545, 0.2737, 0.04545])
me_cube_003.materials.append(mat_house)
me_cube_003.materials.append(mat_test)
me_cube_003.use_remesh_preserve_volume = False
me_cube_003.use_remesh_preserve_attributes = False
me_cube_003.use_mirror_vertex_groups = False
me_cube_003.update()

# ---- objects
ob_cube_004 = bpy.data.objects.new('Cube.004', me_cube_007)
ob_cube_003 = bpy.data.objects.new('Cube.003', me_cube_006)
ob_sphere = bpy.data.objects.new('Sphere', me_sphere)
ob_cube_002 = bpy.data.objects.new('Cube.002', me_cube_005)
ob_cube_001 = bpy.data.objects.new('Cube.001', me_cube_004)
ob_cube = bpy.data.objects.new('Cube', me_cube_003)

# ---- transforms, parenting, visibility, modifiers, constraints
ob_cube_004.location = (0.9499, 0.648, 1.571)
ob_cube_004.scale = (0.159, 0.159, 0.159)
ob_cube_004.lineart.crease_threshold = 0.0
ob_cube_003.location = (0.3106, 0.429, 0.9065)
ob_cube_003.lineart.crease_threshold = 0.0
ob_sphere.location = (0.6059, 2.122, 0.4353)
ob_sphere.lineart.crease_threshold = 0.0
ob_cube_002.location = (0.3106, 0.4015, 0.9065)
ob_cube_002.lineart.crease_threshold = 0.0
ob_cube_001.location = (0.3106, 0.4013, 0.2408)
ob_cube_001.lineart.crease_threshold = 0.0
_m = ob_cube_001.modifiers.new('Mirror', 'MIRROR')
_m = ob_cube_001.modifiers.new('Solidify', 'SOLIDIFY')
_m.thickness = 0.12
_m.nonmanifold_thickness_mode = 'FIXED'
_m.nonmanifold_merge_threshold = 0.0003
ob_cube.location = (0.3106, 0.3431, 0.9065)
ob_cube.lineart.crease_threshold = 0.0

# ---- collection membership
col_collection_1.objects.link(ob_cube_004)
col_collection_1.objects.link(ob_cube_003)
col_collection_1.objects.link(ob_sphere)
col_collection_1.objects.link(ob_cube_002)
col_collection_1.objects.link(ob_cube_001)
col_collection_1.objects.link(ob_cube)

# ---- scene / render settings (as saved in the file)
scene.frame_start = 1; scene.frame_end = 250; scene.frame_set(1)
scene.render.engine = 'CYCLES'
scene.render.resolution_percentage = 50
scene.render.dither_intensity = 0.0
scene.cycles.use_denoising = False
scene.cycles.samples = 128
scene.cycles.sampling_pattern = 'TABULATED_SOBOL'
scene.cycles.use_adaptive_sampling = False
scene.cycles.use_light_tree = False
scene.cycles.blur_glossy = 0.0
scene.cycles.sample_clamp_indirect = 0.0
scene.view_settings.view_transform = 'Standard'
bpy.context.view_layer.update()

# ---- added for rendering (the .blend has no active camera and no usable light): camera, sun
cam_auto = bpy.data.cameras.new('AutoCamera')
cam_auto.lens = 50.0
cam_auto.sensor_width = 36.0
cam_auto.clip_end = 1000.0
ob_auto_camera = bpy.data.objects.new('AutoCamera', cam_auto)
scene.collection.objects.link(ob_auto_camera)
ob_auto_camera.location = (4.07955, -3.50989, 3.96017)
ob_auto_camera.rotation_euler = (1.09748, -7.21219e-08, 0.694738)
scene.camera = ob_auto_camera
light_auto_sun = bpy.data.lights.new('AutoSun', 'SUN')
light_auto_sun.energy = 3.0
light_auto_sun.angle = 0.0523599
ob_auto_sun = bpy.data.objects.new('AutoSun', light_auto_sun)
scene.collection.objects.link(ob_auto_sun)
ob_auto_sun.rotation_euler = (0.872665, 0.174533, 0.523599)
bpy.context.view_layer.update()

